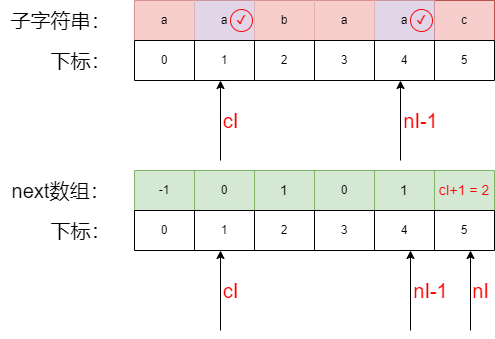

The diagram above was exported from draw.io. Its source (the exported page's mxGraphModel, read from the mxfile embedded in the PNG):
<mxGraphModel dx="2074" dy="1116" grid="1" gridSize="10" guides="1" tooltips="1" connect="1" arrows="1" fold="1" page="1" pageScale="1" pageWidth="827" pageHeight="1169" math="0" shadow="0">
  <root>
    <mxCell id="0" />
    <mxCell id="1" parent="0" />
    <mxCell id="Ld05qw9NDSXRnVgv5M3V-1" value="" style="shape=table;startSize=0;container=1;collapsible=0;childLayout=tableLayout;fillColor=#f8cecc;strokeColor=#b85450;" vertex="1" parent="1">
      <mxGeometry x="214" y="80" width="360" height="40" as="geometry" />
    </mxCell>
    <mxCell id="Ld05qw9NDSXRnVgv5M3V-2" value="" style="shape=tableRow;horizontal=0;startSize=0;swimlaneHead=0;swimlaneBody=0;strokeColor=inherit;top=0;left=0;bottom=0;right=0;collapsible=0;dropTarget=0;fillColor=none;points=[[0,0.5],[1,0.5]];portConstraint=eastwest;" vertex="1" parent="Ld05qw9NDSXRnVgv5M3V-1">
      <mxGeometry width="360" height="40" as="geometry" />
    </mxCell>
    <mxCell id="Ld05qw9NDSXRnVgv5M3V-3" value="a" style="shape=partialRectangle;html=1;whiteSpace=wrap;connectable=0;strokeColor=#b85450;overflow=hidden;fillColor=#f8cecc;top=0;left=0;bottom=0;right=0;pointerEvents=1;" vertex="1" parent="Ld05qw9NDSXRnVgv5M3V-2">
      <mxGeometry width="60" height="40" as="geometry">
        <mxRectangle width="60" height="40" as="alternateBounds" />
      </mxGeometry>
    </mxCell>
    <mxCell id="Ld05qw9NDSXRnVgv5M3V-4" value="a" style="shape=partialRectangle;html=1;whiteSpace=wrap;connectable=0;strokeColor=#9673a6;overflow=hidden;fillColor=#e1d5e7;top=0;left=0;bottom=0;right=0;pointerEvents=1;" vertex="1" parent="Ld05qw9NDSXRnVgv5M3V-2">
      <mxGeometry x="60" width="60" height="40" as="geometry">
        <mxRectangle width="60" height="40" as="alternateBounds" />
      </mxGeometry>
    </mxCell>
    <mxCell id="Ld05qw9NDSXRnVgv5M3V-5" value="b" style="shape=partialRectangle;html=1;whiteSpace=wrap;connectable=0;strokeColor=#b85450;overflow=hidden;fillColor=#f8cecc;top=0;left=0;bottom=0;right=0;pointerEvents=1;" vertex="1" parent="Ld05qw9NDSXRnVgv5M3V-2">
      <mxGeometry x="120" width="60" height="40" as="geometry">
        <mxRectangle width="60" height="40" as="alternateBounds" />
      </mxGeometry>
    </mxCell>
    <mxCell id="Ld05qw9NDSXRnVgv5M3V-6" value="a" style="shape=partialRectangle;html=1;whiteSpace=wrap;connectable=0;strokeColor=#b85450;overflow=hidden;fillColor=#f8cecc;top=0;left=0;bottom=0;right=0;pointerEvents=1;" vertex="1" parent="Ld05qw9NDSXRnVgv5M3V-2">
      <mxGeometry x="180" width="60" height="40" as="geometry">
        <mxRectangle width="60" height="40" as="alternateBounds" />
      </mxGeometry>
    </mxCell>
    <mxCell id="Ld05qw9NDSXRnVgv5M3V-7" value="a" style="shape=partialRectangle;html=1;whiteSpace=wrap;connectable=0;strokeColor=#9673a6;overflow=hidden;fillColor=#e1d5e7;top=0;left=0;bottom=0;right=0;pointerEvents=1;" vertex="1" parent="Ld05qw9NDSXRnVgv5M3V-2">
      <mxGeometry x="240" width="60" height="40" as="geometry">
        <mxRectangle width="60" height="40" as="alternateBounds" />
      </mxGeometry>
    </mxCell>
    <mxCell id="Ld05qw9NDSXRnVgv5M3V-8" value="c" style="shape=partialRectangle;html=1;whiteSpace=wrap;connectable=0;strokeColor=inherit;overflow=hidden;fillColor=none;top=0;left=0;bottom=0;right=0;pointerEvents=1;" vertex="1" parent="Ld05qw9NDSXRnVgv5M3V-2">
      <mxGeometry x="300" width="60" height="40" as="geometry">
        <mxRectangle width="60" height="40" as="alternateBounds" />
      </mxGeometry>
    </mxCell>
    <mxCell id="Ld05qw9NDSXRnVgv5M3V-9" value="" style="shape=table;startSize=0;container=1;collapsible=0;childLayout=tableLayout;" vertex="1" parent="1">
      <mxGeometry x="214" y="120" width="360" height="40" as="geometry" />
    </mxCell>
    <mxCell id="Ld05qw9NDSXRnVgv5M3V-10" value="" style="shape=tableRow;horizontal=0;startSize=0;swimlaneHead=0;swimlaneBody=0;strokeColor=inherit;top=0;left=0;bottom=0;right=0;collapsible=0;dropTarget=0;fillColor=none;points=[[0,0.5],[1,0.5]];portConstraint=eastwest;" vertex="1" parent="Ld05qw9NDSXRnVgv5M3V-9">
      <mxGeometry width="360" height="40" as="geometry" />
    </mxCell>
    <mxCell id="Ld05qw9NDSXRnVgv5M3V-11" value="0" style="shape=partialRectangle;html=1;whiteSpace=wrap;connectable=0;strokeColor=inherit;overflow=hidden;fillColor=none;top=0;left=0;bottom=0;right=0;pointerEvents=1;" vertex="1" parent="Ld05qw9NDSXRnVgv5M3V-10">
      <mxGeometry width="60" height="40" as="geometry">
        <mxRectangle width="60" height="40" as="alternateBounds" />
      </mxGeometry>
    </mxCell>
    <mxCell id="Ld05qw9NDSXRnVgv5M3V-12" value="1" style="shape=partialRectangle;html=1;whiteSpace=wrap;connectable=0;strokeColor=inherit;overflow=hidden;fillColor=none;top=0;left=0;bottom=0;right=0;pointerEvents=1;" vertex="1" parent="Ld05qw9NDSXRnVgv5M3V-10">
      <mxGeometry x="60" width="60" height="40" as="geometry">
        <mxRectangle width="60" height="40" as="alternateBounds" />
      </mxGeometry>
    </mxCell>
    <mxCell id="Ld05qw9NDSXRnVgv5M3V-13" value="2" style="shape=partialRectangle;html=1;whiteSpace=wrap;connectable=0;strokeColor=inherit;overflow=hidden;fillColor=none;top=0;left=0;bottom=0;right=0;pointerEvents=1;" vertex="1" parent="Ld05qw9NDSXRnVgv5M3V-10">
      <mxGeometry x="120" width="60" height="40" as="geometry">
        <mxRectangle width="60" height="40" as="alternateBounds" />
      </mxGeometry>
    </mxCell>
    <mxCell id="Ld05qw9NDSXRnVgv5M3V-14" value="3" style="shape=partialRectangle;html=1;whiteSpace=wrap;connectable=0;strokeColor=inherit;overflow=hidden;fillColor=none;top=0;left=0;bottom=0;right=0;pointerEvents=1;" vertex="1" parent="Ld05qw9NDSXRnVgv5M3V-10">
      <mxGeometry x="180" width="60" height="40" as="geometry">
        <mxRectangle width="60" height="40" as="alternateBounds" />
      </mxGeometry>
    </mxCell>
    <mxCell id="Ld05qw9NDSXRnVgv5M3V-15" value="4" style="shape=partialRectangle;html=1;whiteSpace=wrap;connectable=0;strokeColor=inherit;overflow=hidden;fillColor=none;top=0;left=0;bottom=0;right=0;pointerEvents=1;" vertex="1" parent="Ld05qw9NDSXRnVgv5M3V-10">
      <mxGeometry x="240" width="60" height="40" as="geometry">
        <mxRectangle width="60" height="40" as="alternateBounds" />
      </mxGeometry>
    </mxCell>
    <mxCell id="Ld05qw9NDSXRnVgv5M3V-16" value="5" style="shape=partialRectangle;html=1;whiteSpace=wrap;connectable=0;strokeColor=inherit;overflow=hidden;fillColor=none;top=0;left=0;bottom=0;right=0;pointerEvents=1;" vertex="1" parent="Ld05qw9NDSXRnVgv5M3V-10">
      <mxGeometry x="300" width="60" height="40" as="geometry">
        <mxRectangle width="60" height="40" as="alternateBounds" />
      </mxGeometry>
    </mxCell>
    <mxCell id="Ld05qw9NDSXRnVgv5M3V-17" value="&lt;font style=&quot;font-size: 20px;&quot;&gt;子字符串：&lt;/font&gt;" style="text;html=1;align=center;verticalAlign=middle;resizable=0;points=[];autosize=1;strokeColor=none;fillColor=none;" vertex="1" parent="1">
      <mxGeometry x="80" y="80" width="120" height="40" as="geometry" />
    </mxCell>
    <mxCell id="Ld05qw9NDSXRnVgv5M3V-18" value="&lt;font style=&quot;font-size: 20px;&quot;&gt;下标：&lt;/font&gt;" style="text;html=1;align=center;verticalAlign=middle;resizable=0;points=[];autosize=1;strokeColor=none;fillColor=none;" vertex="1" parent="1">
      <mxGeometry x="120" y="120" width="80" height="40" as="geometry" />
    </mxCell>
    <mxCell id="Ld05qw9NDSXRnVgv5M3V-19" value="" style="shape=table;startSize=0;container=1;collapsible=0;childLayout=tableLayout;fillColor=#d5e8d4;strokeColor=#82b366;" vertex="1" parent="1">
      <mxGeometry x="214" y="250" width="360" height="40" as="geometry" />
    </mxCell>
    <mxCell id="Ld05qw9NDSXRnVgv5M3V-20" value="" style="shape=tableRow;horizontal=0;startSize=0;swimlaneHead=0;swimlaneBody=0;strokeColor=inherit;top=0;left=0;bottom=0;right=0;collapsible=0;dropTarget=0;fillColor=none;points=[[0,0.5],[1,0.5]];portConstraint=eastwest;" vertex="1" parent="Ld05qw9NDSXRnVgv5M3V-19">
      <mxGeometry width="360" height="40" as="geometry" />
    </mxCell>
    <mxCell id="Ld05qw9NDSXRnVgv5M3V-21" value="-1" style="shape=partialRectangle;html=1;whiteSpace=wrap;connectable=0;strokeColor=inherit;overflow=hidden;fillColor=none;top=0;left=0;bottom=0;right=0;pointerEvents=1;" vertex="1" parent="Ld05qw9NDSXRnVgv5M3V-20">
      <mxGeometry width="60" height="40" as="geometry">
        <mxRectangle width="60" height="40" as="alternateBounds" />
      </mxGeometry>
    </mxCell>
    <mxCell id="Ld05qw9NDSXRnVgv5M3V-22" value="0" style="shape=partialRectangle;html=1;whiteSpace=wrap;connectable=0;strokeColor=inherit;overflow=hidden;fillColor=none;top=0;left=0;bottom=0;right=0;pointerEvents=1;" vertex="1" parent="Ld05qw9NDSXRnVgv5M3V-20">
      <mxGeometry x="60" width="60" height="40" as="geometry">
        <mxRectangle width="60" height="40" as="alternateBounds" />
      </mxGeometry>
    </mxCell>
    <mxCell id="Ld05qw9NDSXRnVgv5M3V-23" value="&lt;font style=&quot;font-size: 14px;&quot;&gt;1&lt;/font&gt;" style="shape=partialRectangle;html=1;whiteSpace=wrap;connectable=0;strokeColor=inherit;overflow=hidden;fillColor=none;top=0;left=0;bottom=0;right=0;pointerEvents=1;" vertex="1" parent="Ld05qw9NDSXRnVgv5M3V-20">
      <mxGeometry x="120" width="60" height="40" as="geometry">
        <mxRectangle width="60" height="40" as="alternateBounds" />
      </mxGeometry>
    </mxCell>
    <mxCell id="Ld05qw9NDSXRnVgv5M3V-24" value="0" style="shape=partialRectangle;html=1;whiteSpace=wrap;connectable=0;strokeColor=inherit;overflow=hidden;fillColor=none;top=0;left=0;bottom=0;right=0;pointerEvents=1;" vertex="1" parent="Ld05qw9NDSXRnVgv5M3V-20">
      <mxGeometry x="180" width="60" height="40" as="geometry">
        <mxRectangle width="60" height="40" as="alternateBounds" />
      </mxGeometry>
    </mxCell>
    <mxCell id="Ld05qw9NDSXRnVgv5M3V-25" value="&lt;font style=&quot;font-size: 14px;&quot;&gt;1&lt;/font&gt;" style="shape=partialRectangle;html=1;whiteSpace=wrap;connectable=0;strokeColor=inherit;overflow=hidden;fillColor=none;top=0;left=0;bottom=0;right=0;pointerEvents=1;" vertex="1" parent="Ld05qw9NDSXRnVgv5M3V-20">
      <mxGeometry x="240" width="60" height="40" as="geometry">
        <mxRectangle width="60" height="40" as="alternateBounds" />
      </mxGeometry>
    </mxCell>
    <mxCell id="Ld05qw9NDSXRnVgv5M3V-26" value="&lt;font style=&quot;font-size: 14px;&quot; color=&quot;#ff0000&quot;&gt;cI+1 = 2&lt;/font&gt;" style="shape=partialRectangle;html=1;whiteSpace=wrap;connectable=0;strokeColor=inherit;overflow=hidden;fillColor=none;top=0;left=0;bottom=0;right=0;pointerEvents=1;" vertex="1" parent="Ld05qw9NDSXRnVgv5M3V-20">
      <mxGeometry x="300" width="60" height="40" as="geometry">
        <mxRectangle width="60" height="40" as="alternateBounds" />
      </mxGeometry>
    </mxCell>
    <mxCell id="Ld05qw9NDSXRnVgv5M3V-27" value="" style="shape=table;startSize=0;container=1;collapsible=0;childLayout=tableLayout;" vertex="1" parent="1">
      <mxGeometry x="214" y="290" width="360" height="40" as="geometry" />
    </mxCell>
    <mxCell id="Ld05qw9NDSXRnVgv5M3V-28" value="" style="shape=tableRow;horizontal=0;startSize=0;swimlaneHead=0;swimlaneBody=0;strokeColor=inherit;top=0;left=0;bottom=0;right=0;collapsible=0;dropTarget=0;fillColor=none;points=[[0,0.5],[1,0.5]];portConstraint=eastwest;" vertex="1" parent="Ld05qw9NDSXRnVgv5M3V-27">
      <mxGeometry width="360" height="40" as="geometry" />
    </mxCell>
    <mxCell id="Ld05qw9NDSXRnVgv5M3V-29" value="0" style="shape=partialRectangle;html=1;whiteSpace=wrap;connectable=0;strokeColor=inherit;overflow=hidden;fillColor=none;top=0;left=0;bottom=0;right=0;pointerEvents=1;" vertex="1" parent="Ld05qw9NDSXRnVgv5M3V-28">
      <mxGeometry width="60" height="40" as="geometry">
        <mxRectangle width="60" height="40" as="alternateBounds" />
      </mxGeometry>
    </mxCell>
    <mxCell id="Ld05qw9NDSXRnVgv5M3V-30" value="1" style="shape=partialRectangle;html=1;whiteSpace=wrap;connectable=0;strokeColor=inherit;overflow=hidden;fillColor=none;top=0;left=0;bottom=0;right=0;pointerEvents=1;" vertex="1" parent="Ld05qw9NDSXRnVgv5M3V-28">
      <mxGeometry x="60" width="60" height="40" as="geometry">
        <mxRectangle width="60" height="40" as="alternateBounds" />
      </mxGeometry>
    </mxCell>
    <mxCell id="Ld05qw9NDSXRnVgv5M3V-31" value="2" style="shape=partialRectangle;html=1;whiteSpace=wrap;connectable=0;strokeColor=inherit;overflow=hidden;fillColor=none;top=0;left=0;bottom=0;right=0;pointerEvents=1;" vertex="1" parent="Ld05qw9NDSXRnVgv5M3V-28">
      <mxGeometry x="120" width="60" height="40" as="geometry">
        <mxRectangle width="60" height="40" as="alternateBounds" />
      </mxGeometry>
    </mxCell>
    <mxCell id="Ld05qw9NDSXRnVgv5M3V-32" value="3" style="shape=partialRectangle;html=1;whiteSpace=wrap;connectable=0;strokeColor=inherit;overflow=hidden;fillColor=none;top=0;left=0;bottom=0;right=0;pointerEvents=1;" vertex="1" parent="Ld05qw9NDSXRnVgv5M3V-28">
      <mxGeometry x="180" width="60" height="40" as="geometry">
        <mxRectangle width="60" height="40" as="alternateBounds" />
      </mxGeometry>
    </mxCell>
    <mxCell id="Ld05qw9NDSXRnVgv5M3V-33" value="4" style="shape=partialRectangle;html=1;whiteSpace=wrap;connectable=0;strokeColor=inherit;overflow=hidden;fillColor=none;top=0;left=0;bottom=0;right=0;pointerEvents=1;" vertex="1" parent="Ld05qw9NDSXRnVgv5M3V-28">
      <mxGeometry x="240" width="60" height="40" as="geometry">
        <mxRectangle width="60" height="40" as="alternateBounds" />
      </mxGeometry>
    </mxCell>
    <mxCell id="Ld05qw9NDSXRnVgv5M3V-34" value="5" style="shape=partialRectangle;html=1;whiteSpace=wrap;connectable=0;strokeColor=inherit;overflow=hidden;fillColor=none;top=0;left=0;bottom=0;right=0;pointerEvents=1;" vertex="1" parent="Ld05qw9NDSXRnVgv5M3V-28">
      <mxGeometry x="300" width="60" height="40" as="geometry">
        <mxRectangle width="60" height="40" as="alternateBounds" />
      </mxGeometry>
    </mxCell>
    <mxCell id="Ld05qw9NDSXRnVgv5M3V-35" value="&lt;font style=&quot;font-size: 20px;&quot;&gt;next数组：&lt;/font&gt;" style="text;html=1;align=center;verticalAlign=middle;resizable=0;points=[];autosize=1;strokeColor=none;fillColor=none;" vertex="1" parent="1">
      <mxGeometry x="80" y="250" width="120" height="40" as="geometry" />
    </mxCell>
    <mxCell id="Ld05qw9NDSXRnVgv5M3V-36" value="&lt;font style=&quot;font-size: 20px;&quot;&gt;下标：&lt;/font&gt;" style="text;html=1;align=center;verticalAlign=middle;resizable=0;points=[];autosize=1;strokeColor=none;fillColor=none;" vertex="1" parent="1">
      <mxGeometry x="120" y="290" width="80" height="40" as="geometry" />
    </mxCell>
    <mxCell id="Ld05qw9NDSXRnVgv5M3V-37" value="&lt;font color=&quot;#ff0000&quot; style=&quot;font-size: 20px;&quot;&gt;nI&lt;/font&gt;" style="endArrow=classic;html=1;rounded=0;" edge="1" parent="1">
      <mxGeometry y="-10" width="50" height="50" relative="1" as="geometry">
        <mxPoint x="550" y="410" as="sourcePoint" />
        <mxPoint x="550" y="330" as="targetPoint" />
        <mxPoint as="offset" />
      </mxGeometry>
    </mxCell>
    <mxCell id="Ld05qw9NDSXRnVgv5M3V-38" value="&lt;font color=&quot;#ff0000&quot; style=&quot;font-size: 20px;&quot;&gt;cI&lt;/font&gt;" style="endArrow=classic;html=1;rounded=0;" edge="1" parent="1">
      <mxGeometry y="-10" width="50" height="50" relative="1" as="geometry">
        <mxPoint x="300" y="410" as="sourcePoint" />
        <mxPoint x="300" y="330" as="targetPoint" />
        <mxPoint as="offset" />
      </mxGeometry>
    </mxCell>
    <mxCell id="Ld05qw9NDSXRnVgv5M3V-39" value="&lt;font color=&quot;#ff0000&quot; style=&quot;font-size: 20px;&quot;&gt;nI-1&lt;/font&gt;" style="endArrow=classic;html=1;rounded=0;" edge="1" parent="1">
      <mxGeometry y="-20" width="50" height="50" relative="1" as="geometry">
        <mxPoint x="490" y="410" as="sourcePoint" />
        <mxPoint x="490" y="330" as="targetPoint" />
        <mxPoint as="offset" />
      </mxGeometry>
    </mxCell>
    <mxCell id="Ld05qw9NDSXRnVgv5M3V-40" value="&lt;font color=&quot;#ff0000&quot; style=&quot;font-size: 20px;&quot;&gt;cI&lt;/font&gt;" style="endArrow=classic;html=1;rounded=0;" edge="1" parent="1">
      <mxGeometry y="-10" width="50" height="50" relative="1" as="geometry">
        <mxPoint x="300" y="240" as="sourcePoint" />
        <mxPoint x="300" y="160" as="targetPoint" />
        <mxPoint as="offset" />
      </mxGeometry>
    </mxCell>
    <mxCell id="Ld05qw9NDSXRnVgv5M3V-41" value="&lt;font color=&quot;#ff0000&quot; style=&quot;font-size: 20px;&quot;&gt;nI-1&lt;/font&gt;" style="endArrow=classic;html=1;rounded=0;" edge="1" parent="1">
      <mxGeometry y="-20" width="50" height="50" relative="1" as="geometry">
        <mxPoint x="480" y="240" as="sourcePoint" />
        <mxPoint x="480" y="160" as="targetPoint" />
        <mxPoint as="offset" />
      </mxGeometry>
    </mxCell>
    <mxCell id="Ld05qw9NDSXRnVgv5M3V-42" value="&lt;font color=&quot;#ff0000&quot;&gt;✔&lt;/font&gt;" style="ellipse;whiteSpace=wrap;html=1;aspect=fixed;strokeColor=#f70808;fillColor=none;" vertex="1" parent="1">
      <mxGeometry x="310" y="89" width="22" height="22" as="geometry" />
    </mxCell>
    <mxCell id="Ld05qw9NDSXRnVgv5M3V-43" value="&lt;font color=&quot;#ff0000&quot;&gt;✔&lt;/font&gt;" style="ellipse;whiteSpace=wrap;html=1;aspect=fixed;strokeColor=#f70808;fillColor=none;" vertex="1" parent="1">
      <mxGeometry x="490" y="89" width="22" height="22" as="geometry" />
    </mxCell>
  </root>
</mxGraphModel>